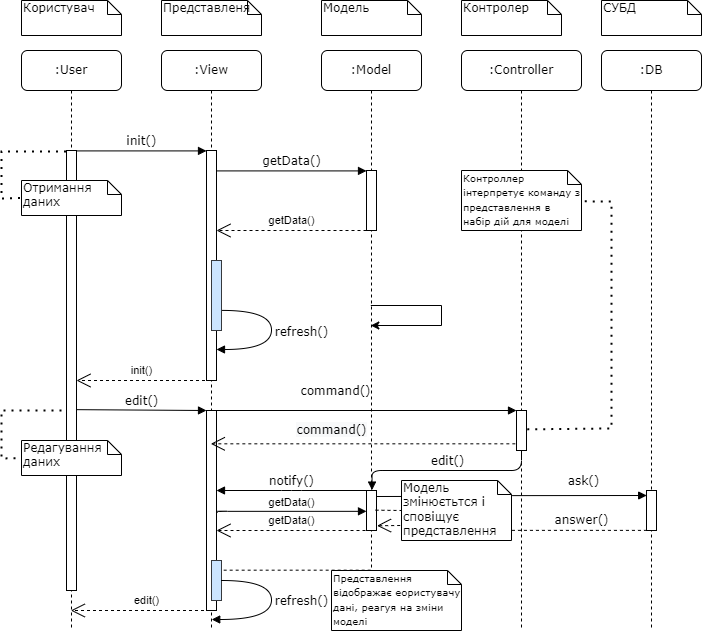

The diagram above was exported from draw.io. Its source (the exported page's mxGraphModel, read from the mxfile embedded in the PNG):
<mxGraphModel dx="1626" dy="889" grid="1" gridSize="10" guides="1" tooltips="1" connect="1" arrows="1" fold="1" page="1" pageScale="1" pageWidth="1100" pageHeight="850" background="none" math="0" shadow="0">
  <root>
    <mxCell id="0" />
    <mxCell id="1" parent="0" />
    <mxCell id="7baba1c4bc27f4b0-2" value=":View" style="shape=umlLifeline;perimeter=lifelinePerimeter;whiteSpace=wrap;html=1;container=1;collapsible=0;recursiveResize=0;outlineConnect=0;rounded=1;shadow=0;comic=0;labelBackgroundColor=none;strokeWidth=1;fontFamily=Verdana;fontSize=12;align=center;" parent="1" vertex="1">
      <mxGeometry x="240" y="80" width="100" height="580" as="geometry" />
    </mxCell>
    <mxCell id="7baba1c4bc27f4b0-10" value="" style="html=1;points=[];perimeter=orthogonalPerimeter;rounded=0;shadow=0;comic=0;labelBackgroundColor=none;strokeWidth=1;fontFamily=Verdana;fontSize=12;align=center;" parent="7baba1c4bc27f4b0-2" vertex="1">
      <mxGeometry x="45" y="100" width="10" height="230" as="geometry" />
    </mxCell>
    <mxCell id="IsCPCJIOVPXcGP_4Dar3-4" value="getData()" style="endArrow=open;endSize=12;dashed=1;html=1;rounded=0;" edge="1" parent="7baba1c4bc27f4b0-2" source="7baba1c4bc27f4b0-13">
      <mxGeometry y="-10" width="160" relative="1" as="geometry">
        <mxPoint x="189.5000000000001" y="180" as="sourcePoint" />
        <mxPoint x="55" y="180" as="targetPoint" />
        <Array as="points">
          <mxPoint x="120" y="180" />
        </Array>
        <mxPoint as="offset" />
      </mxGeometry>
    </mxCell>
    <mxCell id="IsCPCJIOVPXcGP_4Dar3-8" value="" style="html=1;points=[];perimeter=orthogonalPerimeter;rounded=0;shadow=0;comic=0;labelBackgroundColor=none;strokeWidth=1;fontFamily=Verdana;fontSize=12;align=center;" vertex="1" parent="7baba1c4bc27f4b0-2">
      <mxGeometry x="45" y="360" width="10" height="200" as="geometry" />
    </mxCell>
    <mxCell id="7baba1c4bc27f4b0-34" value="" style="html=1;points=[];perimeter=orthogonalPerimeter;rounded=0;shadow=0;comic=0;labelBackgroundColor=none;strokeWidth=1;fontFamily=Verdana;fontSize=12;align=center;fillColor=#cce5ff;strokeColor=#36393d;" parent="7baba1c4bc27f4b0-2" vertex="1">
      <mxGeometry x="50" y="210" width="10" height="70" as="geometry" />
    </mxCell>
    <mxCell id="7baba1c4bc27f4b0-36" value="refresh()" style="html=1;verticalAlign=bottom;endArrow=block;labelBackgroundColor=none;fontFamily=Verdana;fontSize=12;elbow=vertical;edgeStyle=orthogonalEdgeStyle;curved=1;exitX=1.066;exitY=0.713;exitPerimeter=0;" parent="7baba1c4bc27f4b0-2" source="7baba1c4bc27f4b0-34" edge="1">
      <mxGeometry x="0.1088" y="30" relative="1" as="geometry">
        <mxPoint x="70.33333333333326" y="260" as="sourcePoint" />
        <mxPoint x="55" y="299" as="targetPoint" />
        <Array as="points">
          <mxPoint x="110" y="260" />
          <mxPoint x="110" y="299" />
        </Array>
        <mxPoint as="offset" />
      </mxGeometry>
    </mxCell>
    <mxCell id="IsCPCJIOVPXcGP_4Dar3-19" value="notify()" style="html=1;verticalAlign=bottom;endArrow=block;labelBackgroundColor=none;fontFamily=Verdana;fontSize=12;edgeStyle=elbowEdgeStyle;elbow=vertical;" edge="1" parent="7baba1c4bc27f4b0-2" source="7baba1c4bc27f4b0-3">
      <mxGeometry x="0.0291" relative="1" as="geometry">
        <mxPoint x="200" y="440" as="sourcePoint" />
        <mxPoint x="55" y="440" as="targetPoint" />
        <Array as="points">
          <mxPoint x="130" y="440" />
        </Array>
        <mxPoint as="offset" />
      </mxGeometry>
    </mxCell>
    <mxCell id="IsCPCJIOVPXcGP_4Dar3-21" value="getData()" style="endArrow=open;endSize=12;dashed=1;html=1;rounded=0;" edge="1" parent="7baba1c4bc27f4b0-2">
      <mxGeometry x="0.0335" y="-10" width="160" relative="1" as="geometry">
        <mxPoint x="210" y="480" as="sourcePoint" />
        <mxPoint x="55" y="480" as="targetPoint" />
        <Array as="points">
          <mxPoint x="120" y="480" />
        </Array>
        <mxPoint as="offset" />
      </mxGeometry>
    </mxCell>
    <mxCell id="IsCPCJIOVPXcGP_4Dar3-22" value="" style="html=1;points=[];perimeter=orthogonalPerimeter;rounded=0;shadow=0;comic=0;labelBackgroundColor=none;strokeWidth=1;fontFamily=Verdana;fontSize=12;align=center;fillColor=#cce5ff;strokeColor=#36393d;" vertex="1" parent="7baba1c4bc27f4b0-2">
      <mxGeometry x="50" y="510" width="10" height="40" as="geometry" />
    </mxCell>
    <mxCell id="IsCPCJIOVPXcGP_4Dar3-23" value="refresh()" style="html=1;verticalAlign=bottom;endArrow=block;labelBackgroundColor=none;fontFamily=Verdana;fontSize=12;elbow=vertical;edgeStyle=orthogonalEdgeStyle;curved=1;exitX=1;exitY=0.5;exitDx=0;exitDy=0;exitPerimeter=0;" edge="1" parent="7baba1c4bc27f4b0-2" source="IsCPCJIOVPXcGP_4Dar3-22">
      <mxGeometry x="0.0752" y="30" relative="1" as="geometry">
        <mxPoint x="100" y="530" as="sourcePoint" />
        <mxPoint x="50.222222222222285" y="569" as="targetPoint" />
        <Array as="points">
          <mxPoint x="110" y="530" />
          <mxPoint x="110" y="569" />
        </Array>
        <mxPoint as="offset" />
      </mxGeometry>
    </mxCell>
    <mxCell id="7baba1c4bc27f4b0-3" value=":Model" style="shape=umlLifeline;perimeter=lifelinePerimeter;whiteSpace=wrap;html=1;container=1;collapsible=0;recursiveResize=0;outlineConnect=0;rounded=1;shadow=0;comic=0;labelBackgroundColor=none;strokeWidth=1;fontFamily=Verdana;fontSize=12;align=center;" parent="1" vertex="1">
      <mxGeometry x="400" y="80" width="100" height="530" as="geometry" />
    </mxCell>
    <mxCell id="7baba1c4bc27f4b0-13" value="" style="html=1;points=[];perimeter=orthogonalPerimeter;rounded=0;shadow=0;comic=0;labelBackgroundColor=none;strokeWidth=1;fontFamily=Verdana;fontSize=12;align=center;" parent="7baba1c4bc27f4b0-3" vertex="1">
      <mxGeometry x="45" y="120" width="10" height="60" as="geometry" />
    </mxCell>
    <mxCell id="IsCPCJIOVPXcGP_4Dar3-16" value="" style="html=1;points=[];perimeter=orthogonalPerimeter;rounded=0;shadow=0;comic=0;labelBackgroundColor=none;strokeWidth=1;fontFamily=Verdana;fontSize=12;align=center;" vertex="1" parent="7baba1c4bc27f4b0-3">
      <mxGeometry x="45" y="440" width="10" height="40" as="geometry" />
    </mxCell>
    <mxCell id="7baba1c4bc27f4b0-4" value=":Controller" style="shape=umlLifeline;perimeter=lifelinePerimeter;whiteSpace=wrap;html=1;container=1;collapsible=0;recursiveResize=0;outlineConnect=0;rounded=1;shadow=0;comic=0;labelBackgroundColor=none;strokeWidth=1;fontFamily=Verdana;fontSize=12;align=center;" parent="1" vertex="1">
      <mxGeometry x="540" y="80" width="120" height="580" as="geometry" />
    </mxCell>
    <mxCell id="IsCPCJIOVPXcGP_4Dar3-14" value="&lt;font style=&quot;font-size: 10px&quot;&gt;Контроллер інтерпретує команду з представлення в набір дій для моделі&lt;/font&gt;" style="shape=note;whiteSpace=wrap;html=1;size=14;verticalAlign=top;align=left;spacingTop=-6;rounded=0;shadow=0;comic=0;labelBackgroundColor=none;strokeWidth=1;fontFamily=Verdana;fontSize=12" vertex="1" parent="7baba1c4bc27f4b0-4">
      <mxGeometry y="120" width="120" height="60" as="geometry" />
    </mxCell>
    <mxCell id="7baba1c4bc27f4b0-22" value="" style="html=1;points=[];perimeter=orthogonalPerimeter;rounded=0;shadow=0;comic=0;labelBackgroundColor=none;strokeWidth=1;fontFamily=Verdana;fontSize=12;align=center;" parent="7baba1c4bc27f4b0-4" vertex="1">
      <mxGeometry x="55" y="360" width="10" height="40" as="geometry" />
    </mxCell>
    <mxCell id="IsCPCJIOVPXcGP_4Dar3-15" value="" style="endArrow=none;dashed=1;html=1;dashPattern=1 3;strokeWidth=2;rounded=0;fontSize=10;entryX=1.007;entryY=0.514;entryDx=0;entryDy=0;entryPerimeter=0;exitX=1.074;exitY=0.472;exitDx=0;exitDy=0;exitPerimeter=0;" edge="1" parent="7baba1c4bc27f4b0-4" source="7baba1c4bc27f4b0-22" target="IsCPCJIOVPXcGP_4Dar3-14">
      <mxGeometry width="50" height="50" relative="1" as="geometry">
        <mxPoint x="-170" y="180" as="sourcePoint" />
        <mxPoint x="-120" y="130" as="targetPoint" />
        <Array as="points">
          <mxPoint x="150" y="378" />
          <mxPoint x="150" y="151" />
        </Array>
      </mxGeometry>
    </mxCell>
    <mxCell id="IsCPCJIOVPXcGP_4Dar3-30" value="Модель змінюєтьтся і сповіщує представлення" style="shape=note;whiteSpace=wrap;html=1;size=14;verticalAlign=top;align=left;spacingTop=-6;rounded=0;shadow=0;comic=0;labelBackgroundColor=none;strokeWidth=1;fontFamily=Verdana;fontSize=12" vertex="1" parent="7baba1c4bc27f4b0-4">
      <mxGeometry x="-60" y="430" width="110" height="60" as="geometry" />
    </mxCell>
    <mxCell id="7baba1c4bc27f4b0-5" value=":DB" style="shape=umlLifeline;perimeter=lifelinePerimeter;whiteSpace=wrap;html=1;container=1;collapsible=0;recursiveResize=0;outlineConnect=0;rounded=1;shadow=0;comic=0;labelBackgroundColor=none;strokeWidth=1;fontFamily=Verdana;fontSize=12;align=center;" parent="1" vertex="1">
      <mxGeometry x="680" y="80" width="100" height="580" as="geometry" />
    </mxCell>
    <mxCell id="7baba1c4bc27f4b0-19" value="" style="html=1;points=[];perimeter=orthogonalPerimeter;rounded=0;shadow=0;comic=0;labelBackgroundColor=none;strokeWidth=1;fontFamily=Verdana;fontSize=12;align=center;" parent="7baba1c4bc27f4b0-5" vertex="1">
      <mxGeometry x="45" y="440" width="10" height="40" as="geometry" />
    </mxCell>
    <mxCell id="7baba1c4bc27f4b0-8" value=":User" style="shape=umlLifeline;perimeter=lifelinePerimeter;whiteSpace=wrap;html=1;container=1;collapsible=0;recursiveResize=0;outlineConnect=0;rounded=1;shadow=0;comic=0;labelBackgroundColor=none;strokeWidth=1;fontFamily=Verdana;fontSize=12;align=center;" parent="1" vertex="1">
      <mxGeometry x="100" y="80" width="100" height="580" as="geometry" />
    </mxCell>
    <mxCell id="7baba1c4bc27f4b0-9" value="" style="html=1;points=[];perimeter=orthogonalPerimeter;rounded=0;shadow=0;comic=0;labelBackgroundColor=none;strokeWidth=1;fontFamily=Verdana;fontSize=12;align=center;" parent="7baba1c4bc27f4b0-8" vertex="1">
      <mxGeometry x="45" y="100" width="10" height="440" as="geometry" />
    </mxCell>
    <mxCell id="IsCPCJIOVPXcGP_4Dar3-1" value="Отримання даних" style="shape=note;whiteSpace=wrap;html=1;size=14;verticalAlign=top;align=left;spacingTop=-6;rounded=0;shadow=0;comic=0;labelBackgroundColor=none;strokeWidth=1;fontFamily=Verdana;fontSize=12" vertex="1" parent="7baba1c4bc27f4b0-8">
      <mxGeometry y="130" width="100" height="35" as="geometry" />
    </mxCell>
    <mxCell id="IsCPCJIOVPXcGP_4Dar3-2" value="" style="endArrow=none;dashed=1;html=1;dashPattern=1 3;strokeWidth=2;rounded=0;entryX=0;entryY=0.5;entryDx=0;entryDy=0;entryPerimeter=0;exitX=-0.042;exitY=0.002;exitDx=0;exitDy=0;exitPerimeter=0;" edge="1" parent="7baba1c4bc27f4b0-8" source="7baba1c4bc27f4b0-9" target="IsCPCJIOVPXcGP_4Dar3-1">
      <mxGeometry width="50" height="50" relative="1" as="geometry">
        <mxPoint x="-10" y="100" as="sourcePoint" />
        <mxPoint x="470" y="280" as="targetPoint" />
        <Array as="points">
          <mxPoint y="101" />
          <mxPoint x="-20" y="101" />
          <mxPoint x="-20" y="148" />
        </Array>
      </mxGeometry>
    </mxCell>
    <mxCell id="IsCPCJIOVPXcGP_4Dar3-9" value="Редагування&amp;nbsp;&lt;br&gt;даних" style="shape=note;whiteSpace=wrap;html=1;size=14;verticalAlign=top;align=left;spacingTop=-6;rounded=0;shadow=0;comic=0;labelBackgroundColor=none;strokeWidth=1;fontFamily=Verdana;fontSize=12" vertex="1" parent="7baba1c4bc27f4b0-8">
      <mxGeometry y="390" width="100" height="35" as="geometry" />
    </mxCell>
    <mxCell id="7baba1c4bc27f4b0-23" value="command()" style="html=1;verticalAlign=bottom;endArrow=block;entryX=0;entryY=0;labelBackgroundColor=none;fontFamily=Verdana;fontSize=12;" parent="1" source="7baba1c4bc27f4b0-2" target="7baba1c4bc27f4b0-22" edge="1">
      <mxGeometry x="-0.1851" y="10" relative="1" as="geometry">
        <mxPoint x="510" y="420" as="sourcePoint" />
        <mxPoint as="offset" />
      </mxGeometry>
    </mxCell>
    <mxCell id="7baba1c4bc27f4b0-11" value="init()" style="html=1;verticalAlign=bottom;endArrow=block;entryX=0;entryY=0;labelBackgroundColor=none;fontFamily=Verdana;fontSize=12;edgeStyle=elbowEdgeStyle;elbow=vertical;" parent="1" source="7baba1c4bc27f4b0-9" target="7baba1c4bc27f4b0-10" edge="1">
      <mxGeometry relative="1" as="geometry">
        <mxPoint x="220" y="190" as="sourcePoint" />
      </mxGeometry>
    </mxCell>
    <mxCell id="7baba1c4bc27f4b0-14" value="getData()" style="html=1;verticalAlign=bottom;endArrow=block;entryX=0;entryY=0;labelBackgroundColor=none;fontFamily=Verdana;fontSize=12;edgeStyle=elbowEdgeStyle;elbow=vertical;" parent="1" source="7baba1c4bc27f4b0-10" target="7baba1c4bc27f4b0-13" edge="1">
      <mxGeometry relative="1" as="geometry">
        <mxPoint x="370" y="200" as="sourcePoint" />
      </mxGeometry>
    </mxCell>
    <mxCell id="7baba1c4bc27f4b0-40" value="Користувач" style="shape=note;whiteSpace=wrap;html=1;size=14;verticalAlign=top;align=left;spacingTop=-6;rounded=0;shadow=0;comic=0;labelBackgroundColor=none;strokeWidth=1;fontFamily=Verdana;fontSize=12" parent="1" vertex="1">
      <mxGeometry x="100" y="30" width="100" height="35" as="geometry" />
    </mxCell>
    <mxCell id="7baba1c4bc27f4b0-41" value="Представленя" style="shape=note;whiteSpace=wrap;html=1;size=14;verticalAlign=top;align=left;spacingTop=-6;rounded=0;shadow=0;comic=0;labelBackgroundColor=none;strokeWidth=1;fontFamily=Verdana;fontSize=12" parent="1" vertex="1">
      <mxGeometry x="240" y="30" width="100" height="35" as="geometry" />
    </mxCell>
    <mxCell id="7baba1c4bc27f4b0-42" value="Модель" style="shape=note;whiteSpace=wrap;html=1;size=14;verticalAlign=top;align=left;spacingTop=-6;rounded=0;shadow=0;comic=0;labelBackgroundColor=none;strokeWidth=1;fontFamily=Verdana;fontSize=12" parent="1" vertex="1">
      <mxGeometry x="400" y="30" width="100" height="35" as="geometry" />
    </mxCell>
    <mxCell id="7baba1c4bc27f4b0-43" value="Контролер" style="shape=note;whiteSpace=wrap;html=1;size=14;verticalAlign=top;align=left;spacingTop=-6;rounded=0;shadow=0;comic=0;labelBackgroundColor=none;strokeWidth=1;fontFamily=Verdana;fontSize=12" parent="1" vertex="1">
      <mxGeometry x="540" y="30" width="100" height="35" as="geometry" />
    </mxCell>
    <mxCell id="7baba1c4bc27f4b0-44" value="СУБД" style="shape=note;whiteSpace=wrap;html=1;size=14;verticalAlign=top;align=left;spacingTop=-6;rounded=0;shadow=0;comic=0;labelBackgroundColor=none;strokeWidth=1;fontFamily=Verdana;fontSize=12" parent="1" vertex="1">
      <mxGeometry x="680" y="30" width="100" height="35" as="geometry" />
    </mxCell>
    <mxCell id="IsCPCJIOVPXcGP_4Dar3-3" value="init()" style="endArrow=open;endSize=12;dashed=1;html=1;rounded=0;" edge="1" parent="1" source="7baba1c4bc27f4b0-2" target="7baba1c4bc27f4b0-9">
      <mxGeometry x="0.0335" y="-10" width="160" relative="1" as="geometry">
        <mxPoint x="110" y="380" as="sourcePoint" />
        <mxPoint x="270" y="380" as="targetPoint" />
        <Array as="points">
          <mxPoint x="220" y="410" />
        </Array>
        <mxPoint as="offset" />
      </mxGeometry>
    </mxCell>
    <mxCell id="IsCPCJIOVPXcGP_4Dar3-10" value="edit()" style="html=1;verticalAlign=bottom;endArrow=block;labelBackgroundColor=none;fontFamily=Verdana;fontSize=12;edgeStyle=elbowEdgeStyle;elbow=vertical;entryX=0;entryY=0.003;entryDx=0;entryDy=0;entryPerimeter=0;exitX=1.033;exitY=0.589;exitDx=0;exitDy=0;exitPerimeter=0;" edge="1" parent="1" source="7baba1c4bc27f4b0-9" target="IsCPCJIOVPXcGP_4Dar3-8">
      <mxGeometry relative="1" as="geometry">
        <mxPoint x="160" y="440" as="sourcePoint" />
        <mxPoint x="280" y="440" as="targetPoint" />
        <Array as="points">
          <mxPoint x="280" y="440" />
        </Array>
      </mxGeometry>
    </mxCell>
    <mxCell id="IsCPCJIOVPXcGP_4Dar3-12" value="" style="endArrow=none;dashed=1;html=1;dashPattern=1 3;strokeWidth=2;rounded=0;entryX=0;entryY=0.5;entryDx=0;entryDy=0;entryPerimeter=0;" edge="1" parent="1" target="IsCPCJIOVPXcGP_4Dar3-9">
      <mxGeometry width="50" height="50" relative="1" as="geometry">
        <mxPoint x="140" y="440" as="sourcePoint" />
        <mxPoint x="80" y="480" as="targetPoint" />
        <Array as="points">
          <mxPoint x="80" y="440" />
          <mxPoint x="80" y="488" />
        </Array>
      </mxGeometry>
    </mxCell>
    <mxCell id="IsCPCJIOVPXcGP_4Dar3-13" value="&lt;span style=&quot;font-family: &amp;#34;verdana&amp;#34; ; font-size: 12px ; background-color: rgb(248 , 249 , 250)&quot;&gt;command()&lt;/span&gt;" style="endArrow=open;endSize=12;dashed=1;html=1;rounded=0;exitX=-0.117;exitY=0.833;exitDx=0;exitDy=0;exitPerimeter=0;" edge="1" parent="1" source="7baba1c4bc27f4b0-22" target="7baba1c4bc27f4b0-2">
      <mxGeometry x="0.2074" y="-13" width="160" relative="1" as="geometry">
        <mxPoint x="480" y="460" as="sourcePoint" />
        <mxPoint x="640" y="460" as="targetPoint" />
        <mxPoint as="offset" />
      </mxGeometry>
    </mxCell>
    <mxCell id="IsCPCJIOVPXcGP_4Dar3-20" value="&lt;span style=&quot;font-family: &amp;#34;helvetica&amp;#34; ; font-size: 11px ; background-color: rgb(255 , 255 , 255)&quot;&gt;getData()&lt;/span&gt;" style="html=1;verticalAlign=bottom;endArrow=block;labelBackgroundColor=none;fontFamily=Verdana;fontSize=12;edgeStyle=elbowEdgeStyle;elbow=vertical;exitX=1.081;exitY=0.512;exitDx=0;exitDy=0;exitPerimeter=0;" edge="1" parent="1" source="IsCPCJIOVPXcGP_4Dar3-8">
      <mxGeometry relative="1" as="geometry">
        <mxPoint x="300" y="541" as="sourcePoint" />
        <mxPoint x="445" y="541" as="targetPoint" />
        <Array as="points">
          <mxPoint x="414.67" y="540.84" />
        </Array>
      </mxGeometry>
    </mxCell>
    <mxCell id="IsCPCJIOVPXcGP_4Dar3-26" value="edit()" style="endArrow=open;endSize=12;dashed=1;html=1;rounded=0;" edge="1" parent="1" target="7baba1c4bc27f4b0-8">
      <mxGeometry x="-0.0374" y="-10" width="160" relative="1" as="geometry">
        <mxPoint x="294.5" y="640" as="sourcePoint" />
        <mxPoint x="160" y="640" as="targetPoint" />
        <Array as="points">
          <mxPoint x="225" y="640" />
        </Array>
        <mxPoint as="offset" />
      </mxGeometry>
    </mxCell>
    <mxCell id="IsCPCJIOVPXcGP_4Dar3-27" value="&lt;font style=&quot;font-size: 10px&quot;&gt;Представлення відображає еористувачу дані, реагуя на зміни моделі&lt;/font&gt;" style="shape=note;whiteSpace=wrap;html=1;size=14;verticalAlign=top;align=left;spacingTop=-6;rounded=0;shadow=0;comic=0;labelBackgroundColor=none;strokeWidth=1;fontFamily=Verdana;fontSize=12" vertex="1" parent="1">
      <mxGeometry x="410" y="600" width="130" height="60" as="geometry" />
    </mxCell>
    <mxCell id="IsCPCJIOVPXcGP_4Dar3-28" style="edgeStyle=orthogonalEdgeStyle;rounded=0;orthogonalLoop=1;jettySize=auto;html=1;fontSize=11;" edge="1" parent="1" source="7baba1c4bc27f4b0-3" target="7baba1c4bc27f4b0-3">
      <mxGeometry relative="1" as="geometry" />
    </mxCell>
    <mxCell id="IsCPCJIOVPXcGP_4Dar3-29" value="" style="endArrow=none;dashed=1;html=1;rounded=0;fontSize=10;exitX=1.217;exitY=0.242;exitDx=0;exitDy=0;exitPerimeter=0;" edge="1" parent="1" source="IsCPCJIOVPXcGP_4Dar3-22" target="7baba1c4bc27f4b0-3">
      <mxGeometry width="50" height="50" relative="1" as="geometry">
        <mxPoint x="170" y="570" as="sourcePoint" />
        <mxPoint x="220" y="520" as="targetPoint" />
      </mxGeometry>
    </mxCell>
    <mxCell id="IsCPCJIOVPXcGP_4Dar3-31" value="" style="endArrow=none;dashed=1;html=1;rounded=0;fontSize=10;exitX=0.9;exitY=0.492;exitDx=0;exitDy=0;exitPerimeter=0;entryX=0;entryY=0.5;entryDx=0;entryDy=0;entryPerimeter=0;" edge="1" parent="1" source="IsCPCJIOVPXcGP_4Dar3-16" target="IsCPCJIOVPXcGP_4Dar3-30">
      <mxGeometry width="50" height="50" relative="1" as="geometry">
        <mxPoint x="312.1700000000001" y="609.6800000000001" as="sourcePoint" />
        <mxPoint x="459.5" y="609.6800000000001" as="targetPoint" />
      </mxGeometry>
    </mxCell>
    <mxCell id="IsCPCJIOVPXcGP_4Dar3-32" value="edit()" style="html=1;verticalAlign=bottom;endArrow=block;labelBackgroundColor=none;fontFamily=Verdana;fontSize=12;edgeStyle=elbowEdgeStyle;elbow=vertical;entryX=0.554;entryY=-0.01;entryDx=0;entryDy=0;entryPerimeter=0;" edge="1" parent="1" source="7baba1c4bc27f4b0-22" target="IsCPCJIOVPXcGP_4Dar3-16">
      <mxGeometry relative="1" as="geometry">
        <mxPoint x="165.32999999999993" y="449.15999999999997" as="sourcePoint" />
        <mxPoint x="295" y="450.6" as="targetPoint" />
        <Array as="points">
          <mxPoint x="540" y="500" />
          <mxPoint x="595" y="490" />
        </Array>
      </mxGeometry>
    </mxCell>
    <mxCell id="IsCPCJIOVPXcGP_4Dar3-35" value="ask()" style="html=1;verticalAlign=bottom;endArrow=block;labelBackgroundColor=none;fontFamily=Verdana;fontSize=12;exitX=1.006;exitY=0.252;exitDx=0;exitDy=0;exitPerimeter=0;entryX=0.016;entryY=0.125;entryDx=0;entryDy=0;entryPerimeter=0;" edge="1" parent="1" source="IsCPCJIOVPXcGP_4Dar3-30" target="7baba1c4bc27f4b0-19">
      <mxGeometry x="0.0661" y="5" relative="1" as="geometry">
        <mxPoint x="580" y="530" as="sourcePoint" />
        <mxPoint x="720" y="525" as="targetPoint" />
        <mxPoint as="offset" />
      </mxGeometry>
    </mxCell>
    <mxCell id="IsCPCJIOVPXcGP_4Dar3-36" value="" style="endArrow=none;html=1;edgeStyle=orthogonalEdgeStyle;rounded=0;fontSize=10;exitX=0.987;exitY=0.15;exitDx=0;exitDy=0;exitPerimeter=0;entryX=-0.002;entryY=0.266;entryDx=0;entryDy=0;entryPerimeter=0;" edge="1" parent="1" source="IsCPCJIOVPXcGP_4Dar3-16" target="IsCPCJIOVPXcGP_4Dar3-30">
      <mxGeometry relative="1" as="geometry">
        <mxPoint x="610" y="450" as="sourcePoint" />
        <mxPoint x="770" y="450" as="targetPoint" />
        <Array as="points" />
      </mxGeometry>
    </mxCell>
    <mxCell id="IsCPCJIOVPXcGP_4Dar3-37" value="" style="edgeLabel;resizable=0;html=1;align=left;verticalAlign=bottom;shadow=0;fontSize=10;fillColor=#000000;" connectable="0" vertex="1" parent="IsCPCJIOVPXcGP_4Dar3-36">
      <mxGeometry x="-1" relative="1" as="geometry" />
    </mxCell>
    <mxCell id="IsCPCJIOVPXcGP_4Dar3-38" value="" style="edgeLabel;resizable=0;html=1;align=right;verticalAlign=bottom;shadow=0;fontSize=10;fillColor=#000000;" connectable="0" vertex="1" parent="IsCPCJIOVPXcGP_4Dar3-36">
      <mxGeometry x="1" relative="1" as="geometry" />
    </mxCell>
    <mxCell id="IsCPCJIOVPXcGP_4Dar3-39" value="" style="endArrow=open;endSize=12;dashed=1;html=1;rounded=0;entryX=1.054;entryY=0.881;entryDx=0;entryDy=0;entryPerimeter=0;exitX=-0.012;exitY=0.75;exitDx=0;exitDy=0;exitPerimeter=0;" edge="1" parent="1" source="IsCPCJIOVPXcGP_4Dar3-30" target="IsCPCJIOVPXcGP_4Dar3-16">
      <mxGeometry x="0.0335" y="-10" width="160" relative="1" as="geometry">
        <mxPoint x="299.4999999999999" y="420" as="sourcePoint" />
        <mxPoint x="165" y="420" as="targetPoint" />
        <Array as="points" />
        <mxPoint as="offset" />
      </mxGeometry>
    </mxCell>
    <mxCell id="IsCPCJIOVPXcGP_4Dar3-41" value="" style="endArrow=none;dashed=1;html=1;rounded=0;fontSize=10;exitX=1.004;exitY=0.831;exitDx=0;exitDy=0;exitPerimeter=0;entryX=-0.068;entryY=0.997;entryDx=0;entryDy=0;entryPerimeter=0;" edge="1" parent="1" source="IsCPCJIOVPXcGP_4Dar3-30" target="7baba1c4bc27f4b0-19">
      <mxGeometry width="50" height="50" relative="1" as="geometry">
        <mxPoint x="450" y="520" as="sourcePoint" />
        <mxPoint x="500" y="470" as="targetPoint" />
      </mxGeometry>
    </mxCell>
    <mxCell id="IsCPCJIOVPXcGP_4Dar3-42" value="&lt;span style=&quot;font-family: &amp;#34;verdana&amp;#34; ; font-size: 12px&quot;&gt;answer()&lt;/span&gt;" style="text;html=1;align=center;verticalAlign=middle;resizable=0;points=[];autosize=1;strokeColor=none;fillColor=none;fontSize=10;" vertex="1" parent="1">
      <mxGeometry x="625" y="540" width="70" height="20" as="geometry" />
    </mxCell>
  </root>
</mxGraphModel>